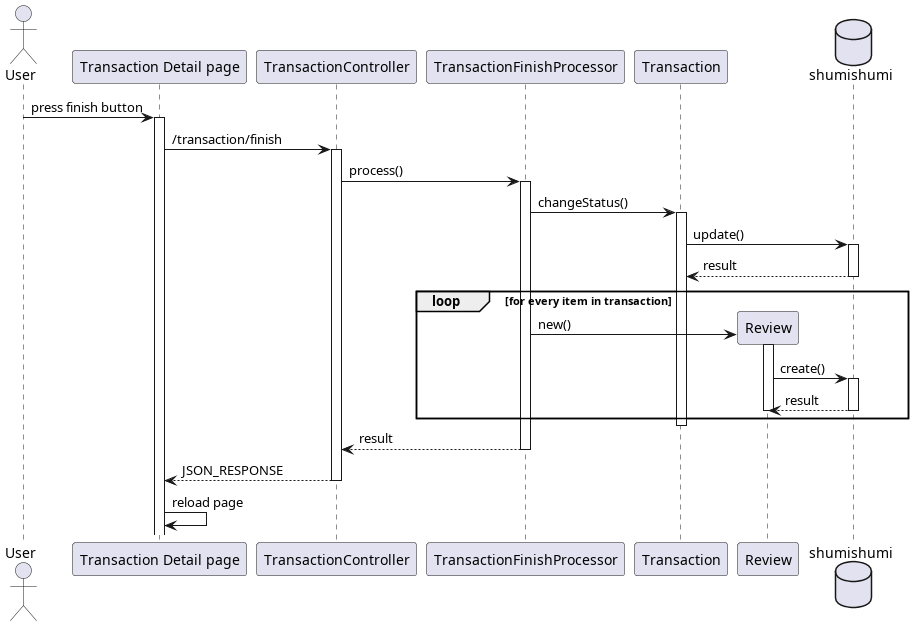

The diagram above was rendered by PlantUML. Its source (embedded in the PNG):
@startuml template
'autonumber 1.1.1

actor User as u

' Box "front end"
participant "Transaction Detail page" as detail
' end box

' Box "back end"
participant "TransactionController" as tc

participant "TransactionFinishProcessor" as finishproc

Participant "Transaction" as trx
participant "Review" as rm
' end box

database shumishumi as db

u -> detail++ : press finish button
detail -> tc++ : /transaction/finish

tc -> finishproc++ : process()
finishproc -> trx++ : changeStatus()
trx -> db++ :update()
return result

loop for every item in transaction
    create rm
    finishproc -> rm++ : new()
    rm -> db++ : create()
    return result
    deactivate rm
end

deactivate trx

return result
return JSON_RESPONSE
detail -> detail : reload page

@enduml